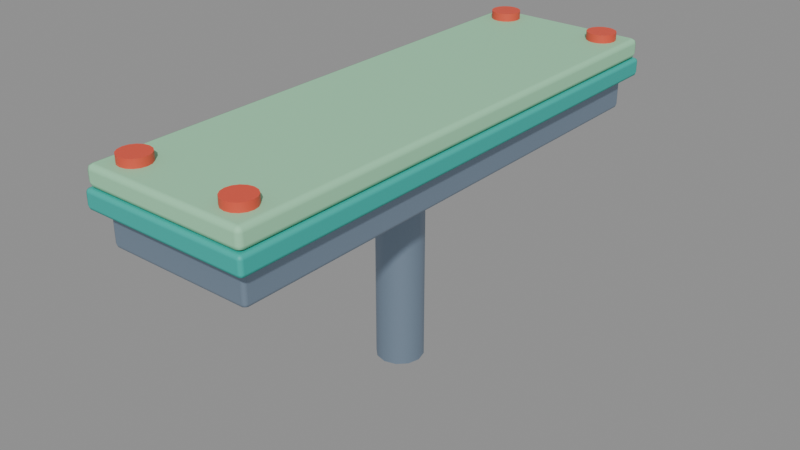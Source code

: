 # Source: PLAT_Toy_Strip.blend  (saved by Blender 5.2.45; exported with 4.5.12 LTS)
import bpy
from mathutils import Matrix  # noqa: F401  (used for matrix-valued properties, if any)

bpy.ops.wm.read_factory_settings(use_empty=True)
scene = bpy.context.scene
scene.name = 'Scene'

# ---- collections
col_plat_toy_strip = bpy.data.collections.new('PLAT_Toy_Strip'); scene.collection.children.link(col_plat_toy_strip)

# ---- materials (node trees are filled in below, after node groups)
mat_m_toytop = bpy.data.materials.new('M_ToyTop')
mat_m_toytop.diffuse_color = (0.3419, 0.7157, 0.4452, 1.0)
mat_m_toyteal = bpy.data.materials.new('M_ToyTeal')
mat_m_toyteal.diffuse_color = (0.02416, 0.4508, 0.3916, 1.0)
mat_m_metal = bpy.data.materials.new('M_Metal')
mat_m_metal.diffuse_color = (0.2747, 0.3663, 0.4793, 1.0)
mat_m_toyred = bpy.data.materials.new('M_ToyRed')
mat_m_toyred.diffuse_color = (0.7835, 0.0865, 0.04667, 1.0)
mat_m_metaldark = bpy.data.materials.new('M_MetalDark')
mat_m_metaldark.diffuse_color = (0.09084, 0.1329, 0.1946, 1.0)

# ---- material node trees
mat_m_toytop.use_nodes = True; mat_m_toytop.node_tree.nodes.clear()
_N = mat_m_toytop.node_tree.nodes; _L = mat_m_toytop.node_tree.links
n0 = _N.new('ShaderNodeBsdfPrincipled'); n0.name = 'Principled BSDF'; n0.location = (-200, 100)
n0.inputs[0].default_value = (0.3419, 0.7157, 0.4452, 1.0)
n0.inputs[2].default_value = 0.65
n0.inputs[10].default_value = 0.005
n1 = _N.new('ShaderNodeOutputMaterial'); n1.name = 'Material Output'; n1.location = (200, 100)
_L.new(n0.outputs[0], n1.inputs[0])
n1.is_active_output = True
mat_m_toyteal.use_nodes = True; mat_m_toyteal.node_tree.nodes.clear()
_N = mat_m_toyteal.node_tree.nodes; _L = mat_m_toyteal.node_tree.links
n0 = _N.new('ShaderNodeBsdfPrincipled'); n0.name = 'Principled BSDF'; n0.location = (-200, 100)
n0.inputs[0].default_value = (0.02416, 0.4508, 0.3916, 1.0)
n0.inputs[2].default_value = 0.55
n0.inputs[10].default_value = 0.005
n1 = _N.new('ShaderNodeOutputMaterial'); n1.name = 'Material Output'; n1.location = (200, 100)
_L.new(n0.outputs[0], n1.inputs[0])
n1.is_active_output = True
mat_m_metal.use_nodes = True; mat_m_metal.node_tree.nodes.clear()
_N = mat_m_metal.node_tree.nodes; _L = mat_m_metal.node_tree.links
n0 = _N.new('ShaderNodeBsdfPrincipled'); n0.name = 'Principled BSDF'; n0.location = (-200, 100)
n0.inputs[0].default_value = (0.2747, 0.3663, 0.4793, 1.0)
n0.inputs[1].default_value = 0.6
n0.inputs[2].default_value = 0.45
n0.inputs[10].default_value = 0.005
n1 = _N.new('ShaderNodeOutputMaterial'); n1.name = 'Material Output'; n1.location = (200, 100)
_L.new(n0.outputs[0], n1.inputs[0])
n1.is_active_output = True
mat_m_toyred.use_nodes = True; mat_m_toyred.node_tree.nodes.clear()
_N = mat_m_toyred.node_tree.nodes; _L = mat_m_toyred.node_tree.links
n0 = _N.new('ShaderNodeBsdfPrincipled'); n0.name = 'Principled BSDF'; n0.location = (-200, 100)
n0.inputs[0].default_value = (0.7835, 0.0865, 0.04667, 1.0)
n0.inputs[2].default_value = 0.55
n0.inputs[10].default_value = 0.005
n1 = _N.new('ShaderNodeOutputMaterial'); n1.name = 'Material Output'; n1.location = (200, 100)
_L.new(n0.outputs[0], n1.inputs[0])
n1.is_active_output = True
mat_m_metaldark.use_nodes = True; mat_m_metaldark.node_tree.nodes.clear()
_N = mat_m_metaldark.node_tree.nodes; _L = mat_m_metaldark.node_tree.links
n0 = _N.new('ShaderNodeBsdfPrincipled'); n0.name = 'Principled BSDF'; n0.location = (-200, 100)
n0.inputs[0].default_value = (0.09084, 0.1329, 0.1946, 1.0)
n0.inputs[1].default_value = 0.6
n0.inputs[10].default_value = 0.005
n1 = _N.new('ShaderNodeOutputMaterial'); n1.name = 'Material Output'; n1.location = (200, 100)
_L.new(n0.outputs[0], n1.inputs[0])
n1.is_active_output = True

# ---- meshes
me_top = bpy.data.meshes.new('Top')
me_top.from_pydata([(-1.25, -4.0, -0.15), (-1.25, -4.0, 0.15), (-1.25, 4.0, -0.15), (-1.25, 4.0, 0.15), (1.25, -4.0, -0.15), (1.25, -4.0, 0.15), (1.25, 4.0, -0.15), (1.25, 4.0, 0.15)], [], [(0, 1, 3, 2), (2, 3, 7, 6), (6, 7, 5, 4), (4, 5, 1, 0), (2, 6, 4, 0), (7, 3, 1, 5)])
me_top.polygons.foreach_set('use_smooth', [True] * 6)
me_top.materials.append(mat_m_toytop)
me_top.update()
me_band = bpy.data.meshes.new('Band')
me_band.from_pydata([(-1.28, -4.03, -0.14), (-1.28, -4.03, 0.14), (-1.28, 4.03, -0.14), (-1.28, 4.03, 0.14), (1.28, -4.03, -0.14), (1.28, -4.03, 0.14), (1.28, 4.03, -0.14), (1.28, 4.03, 0.14)], [], [(0, 1, 3, 2), (2, 3, 7, 6), (6, 7, 5, 4), (4, 5, 1, 0), (2, 6, 4, 0), (7, 3, 1, 5)])
me_band.polygons.foreach_set('use_smooth', [True] * 6)
me_band.materials.append(mat_m_toyteal)
me_band.update()
me_base = bpy.data.meshes.new('Base')
me_base.from_pydata([(-1.1, -3.85, -0.25), (-1.1, -3.85, 0.25), (-1.1, 3.85, -0.25), (-1.1, 3.85, 0.25), (1.1, -3.85, -0.25), (1.1, -3.85, 0.25), (1.1, 3.85, -0.25), (1.1, 3.85, 0.25)], [], [(0, 1, 3, 2), (2, 3, 7, 6), (6, 7, 5, 4), (4, 5, 1, 0), (2, 6, 4, 0), (7, 3, 1, 5)])
me_base.polygons.foreach_set('use_smooth', [True] * 6)
me_base.materials.append(mat_m_metal)
me_base.update()
me_stud__1__1 = bpy.data.meshes.new('Stud_-1_-1')
me_stud__1__1.from_pydata([(0.0, 0.22, -0.06), (0.0, 0.22, 0.06), (0.08419, 0.2033, -0.06), (0.08419, 0.2033, 0.06), (0.1556, 0.1556, -0.06), (0.1556, 0.1556, 0.06), (0.2033, 0.08419, -0.06), (0.2033, 0.08419, 0.06), (0.22, 0.0, -0.06), (0.22, 0.0, 0.06), (0.2033, -0.08419, -0.06), (0.2033, -0.08419, 0.06), (0.1556, -0.1556, -0.06), (0.1556, -0.1556, 0.06), (0.08419, -0.2033, -0.06), (0.08419, -0.2033, 0.06), (0.0, -0.22, -0.06), (0.0, -0.22, 0.06), (-0.08419, -0.2033, -0.06), (-0.08419, -0.2033, 0.06), (-0.1556, -0.1556, -0.06), (-0.1556, -0.1556, 0.06), (-0.2033, -0.08419, -0.06), (-0.2033, -0.08419, 0.06), (-0.22, 0.0, -0.06), (-0.22, 0.0, 0.06), (-0.2033, 0.08419, -0.06), (-0.2033, 0.08419, 0.06), (-0.1556, 0.1556, -0.06), (-0.1556, 0.1556, 0.06), (-0.08419, 0.2033, -0.06), (-0.08419, 0.2033, 0.06)], [], [(0, 1, 3, 2), (2, 3, 5, 4), (4, 5, 7, 6), (6, 7, 9, 8), (8, 9, 11, 10), (10, 11, 13, 12), (12, 13, 15, 14), (14, 15, 17, 16), (16, 17, 19, 18), (18, 19, 21, 20), (20, 21, 23, 22), (22, 23, 25, 24), (24, 25, 27, 26), (26, 27, 29, 28), (3, 1, 31, 29, 27, 25, 23, 21, 19, 17, 15, 13, 11, 9, 7, 5), (28, 29, 31, 30), (30, 31, 1, 0), (0, 2, 4, 6, 8, 10, 12, 14, 16, 18, 20, 22, 24, 26, 28, 30)])
me_stud__1__1.polygons.foreach_set('use_smooth', [True] * 18)
_k = set([(0, 2), (0, 30), (1, 3), (1, 31), (2, 4), (3, 5), (4, 6), (5, 7), (6, 8), (7, 9), (8, 10), (9, 11), (10, 12), (11, 13), (12, 14), (13, 15), (14, 16), (15, 17), (16, 18), (17, 19), (18, 20), (19, 21), (20, 22), (21, 23), (22, 24), (23, 25), (24, 26), (25, 27), (26, 28), (27, 29), (28, 30), (29, 31)])
me_stud__1__1.attributes.new('sharp_edge', 'BOOLEAN', 'EDGE').data.foreach_set('value', [ (min(e.vertices), max(e.vertices)) in _k for e in me_stud__1__1.edges])
me_stud__1__1.materials.append(mat_m_toyred)
me_stud__1__1.update()
me_stud__1_1 = bpy.data.meshes.new('Stud_-1_1')
me_stud__1_1.from_pydata([(0.0, 0.22, -0.06), (0.0, 0.22, 0.06), (0.08419, 0.2033, -0.06), (0.08419, 0.2033, 0.06), (0.1556, 0.1556, -0.06), (0.1556, 0.1556, 0.06), (0.2033, 0.08419, -0.06), (0.2033, 0.08419, 0.06), (0.22, 0.0, -0.06), (0.22, 0.0, 0.06), (0.2033, -0.08419, -0.06), (0.2033, -0.08419, 0.06), (0.1556, -0.1556, -0.06), (0.1556, -0.1556, 0.06), (0.08419, -0.2033, -0.06), (0.08419, -0.2033, 0.06), (0.0, -0.22, -0.06), (0.0, -0.22, 0.06), (-0.08419, -0.2033, -0.06), (-0.08419, -0.2033, 0.06), (-0.1556, -0.1556, -0.06), (-0.1556, -0.1556, 0.06), (-0.2033, -0.08419, -0.06), (-0.2033, -0.08419, 0.06), (-0.22, 0.0, -0.06), (-0.22, 0.0, 0.06), (-0.2033, 0.08419, -0.06), (-0.2033, 0.08419, 0.06), (-0.1556, 0.1556, -0.06), (-0.1556, 0.1556, 0.06), (-0.08419, 0.2033, -0.06), (-0.08419, 0.2033, 0.06)], [], [(0, 1, 3, 2), (2, 3, 5, 4), (4, 5, 7, 6), (6, 7, 9, 8), (8, 9, 11, 10), (10, 11, 13, 12), (12, 13, 15, 14), (14, 15, 17, 16), (16, 17, 19, 18), (18, 19, 21, 20), (20, 21, 23, 22), (22, 23, 25, 24), (24, 25, 27, 26), (26, 27, 29, 28), (3, 1, 31, 29, 27, 25, 23, 21, 19, 17, 15, 13, 11, 9, 7, 5), (28, 29, 31, 30), (30, 31, 1, 0), (0, 2, 4, 6, 8, 10, 12, 14, 16, 18, 20, 22, 24, 26, 28, 30)])
me_stud__1_1.polygons.foreach_set('use_smooth', [True] * 18)
_k = set([(0, 2), (0, 30), (1, 3), (1, 31), (2, 4), (3, 5), (4, 6), (5, 7), (6, 8), (7, 9), (8, 10), (9, 11), (10, 12), (11, 13), (12, 14), (13, 15), (14, 16), (15, 17), (16, 18), (17, 19), (18, 20), (19, 21), (20, 22), (21, 23), (22, 24), (23, 25), (24, 26), (25, 27), (26, 28), (27, 29), (28, 30), (29, 31)])
me_stud__1_1.attributes.new('sharp_edge', 'BOOLEAN', 'EDGE').data.foreach_set('value', [ (min(e.vertices), max(e.vertices)) in _k for e in me_stud__1_1.edges])
me_stud__1_1.materials.append(mat_m_toyred)
me_stud__1_1.update()
me_stud_1__1 = bpy.data.meshes.new('Stud_1_-1')
me_stud_1__1.from_pydata([(0.0, 0.22, -0.06), (0.0, 0.22, 0.06), (0.08419, 0.2033, -0.06), (0.08419, 0.2033, 0.06), (0.1556, 0.1556, -0.06), (0.1556, 0.1556, 0.06), (0.2033, 0.08419, -0.06), (0.2033, 0.08419, 0.06), (0.22, 0.0, -0.06), (0.22, 0.0, 0.06), (0.2033, -0.08419, -0.06), (0.2033, -0.08419, 0.06), (0.1556, -0.1556, -0.06), (0.1556, -0.1556, 0.06), (0.08419, -0.2033, -0.06), (0.08419, -0.2033, 0.06), (0.0, -0.22, -0.06), (0.0, -0.22, 0.06), (-0.08419, -0.2033, -0.06), (-0.08419, -0.2033, 0.06), (-0.1556, -0.1556, -0.06), (-0.1556, -0.1556, 0.06), (-0.2033, -0.08419, -0.06), (-0.2033, -0.08419, 0.06), (-0.22, 0.0, -0.06), (-0.22, 0.0, 0.06), (-0.2033, 0.08419, -0.06), (-0.2033, 0.08419, 0.06), (-0.1556, 0.1556, -0.06), (-0.1556, 0.1556, 0.06), (-0.08419, 0.2033, -0.06), (-0.08419, 0.2033, 0.06)], [], [(0, 1, 3, 2), (2, 3, 5, 4), (4, 5, 7, 6), (6, 7, 9, 8), (8, 9, 11, 10), (10, 11, 13, 12), (12, 13, 15, 14), (14, 15, 17, 16), (16, 17, 19, 18), (18, 19, 21, 20), (20, 21, 23, 22), (22, 23, 25, 24), (24, 25, 27, 26), (26, 27, 29, 28), (3, 1, 31, 29, 27, 25, 23, 21, 19, 17, 15, 13, 11, 9, 7, 5), (28, 29, 31, 30), (30, 31, 1, 0), (0, 2, 4, 6, 8, 10, 12, 14, 16, 18, 20, 22, 24, 26, 28, 30)])
me_stud_1__1.polygons.foreach_set('use_smooth', [True] * 18)
_k = set([(0, 2), (0, 30), (1, 3), (1, 31), (2, 4), (3, 5), (4, 6), (5, 7), (6, 8), (7, 9), (8, 10), (9, 11), (10, 12), (11, 13), (12, 14), (13, 15), (14, 16), (15, 17), (16, 18), (17, 19), (18, 20), (19, 21), (20, 22), (21, 23), (22, 24), (23, 25), (24, 26), (25, 27), (26, 28), (27, 29), (28, 30), (29, 31)])
me_stud_1__1.attributes.new('sharp_edge', 'BOOLEAN', 'EDGE').data.foreach_set('value', [ (min(e.vertices), max(e.vertices)) in _k for e in me_stud_1__1.edges])
me_stud_1__1.materials.append(mat_m_toyred)
me_stud_1__1.update()
me_stud_1_1 = bpy.data.meshes.new('Stud_1_1')
me_stud_1_1.from_pydata([(0.0, 0.22, -0.06), (0.0, 0.22, 0.06), (0.08419, 0.2033, -0.06), (0.08419, 0.2033, 0.06), (0.1556, 0.1556, -0.06), (0.1556, 0.1556, 0.06), (0.2033, 0.08419, -0.06), (0.2033, 0.08419, 0.06), (0.22, 0.0, -0.06), (0.22, 0.0, 0.06), (0.2033, -0.08419, -0.06), (0.2033, -0.08419, 0.06), (0.1556, -0.1556, -0.06), (0.1556, -0.1556, 0.06), (0.08419, -0.2033, -0.06), (0.08419, -0.2033, 0.06), (0.0, -0.22, -0.06), (0.0, -0.22, 0.06), (-0.08419, -0.2033, -0.06), (-0.08419, -0.2033, 0.06), (-0.1556, -0.1556, -0.06), (-0.1556, -0.1556, 0.06), (-0.2033, -0.08419, -0.06), (-0.2033, -0.08419, 0.06), (-0.22, 0.0, -0.06), (-0.22, 0.0, 0.06), (-0.2033, 0.08419, -0.06), (-0.2033, 0.08419, 0.06), (-0.1556, 0.1556, -0.06), (-0.1556, 0.1556, 0.06), (-0.08419, 0.2033, -0.06), (-0.08419, 0.2033, 0.06)], [], [(0, 1, 3, 2), (2, 3, 5, 4), (4, 5, 7, 6), (6, 7, 9, 8), (8, 9, 11, 10), (10, 11, 13, 12), (12, 13, 15, 14), (14, 15, 17, 16), (16, 17, 19, 18), (18, 19, 21, 20), (20, 21, 23, 22), (22, 23, 25, 24), (24, 25, 27, 26), (26, 27, 29, 28), (3, 1, 31, 29, 27, 25, 23, 21, 19, 17, 15, 13, 11, 9, 7, 5), (28, 29, 31, 30), (30, 31, 1, 0), (0, 2, 4, 6, 8, 10, 12, 14, 16, 18, 20, 22, 24, 26, 28, 30)])
me_stud_1_1.polygons.foreach_set('use_smooth', [True] * 18)
_k = set([(0, 2), (0, 30), (1, 3), (1, 31), (2, 4), (3, 5), (4, 6), (5, 7), (6, 8), (7, 9), (8, 10), (9, 11), (10, 12), (11, 13), (12, 14), (13, 15), (14, 16), (15, 17), (16, 18), (17, 19), (18, 20), (19, 21), (20, 22), (21, 23), (22, 24), (23, 25), (24, 26), (25, 27), (26, 28), (27, 29), (28, 30), (29, 31)])
me_stud_1_1.attributes.new('sharp_edge', 'BOOLEAN', 'EDGE').data.foreach_set('value', [ (min(e.vertices), max(e.vertices)) in _k for e in me_stud_1_1.edges])
me_stud_1_1.materials.append(mat_m_toyred)
me_stud_1_1.update()
me_strut = bpy.data.meshes.new('Strut')
me_strut.from_pydata([(0.0, 0.35, -1.5), (0.0, 0.35, 1.5), (0.175, 0.3031, -1.5), (0.175, 0.3031, 1.5), (0.3031, 0.175, -1.5), (0.3031, 0.175, 1.5), (0.35, 0.0, -1.5), (0.35, 0.0, 1.5), (0.3031, -0.175, -1.5), (0.3031, -0.175, 1.5), (0.175, -0.3031, -1.5), (0.175, -0.3031, 1.5), (0.0, -0.35, -1.5), (0.0, -0.35, 1.5), (-0.175, -0.3031, -1.5), (-0.175, -0.3031, 1.5), (-0.3031, -0.175, -1.5), (-0.3031, -0.175, 1.5), (-0.35, 0.0, -1.5), (-0.35, 0.0, 1.5), (-0.3031, 0.175, -1.5), (-0.3031, 0.175, 1.5), (-0.175, 0.3031, -1.5), (-0.175, 0.3031, 1.5)], [], [(0, 1, 3, 2), (2, 3, 5, 4), (4, 5, 7, 6), (6, 7, 9, 8), (8, 9, 11, 10), (10, 11, 13, 12), (12, 13, 15, 14), (14, 15, 17, 16), (16, 17, 19, 18), (18, 19, 21, 20), (3, 1, 23, 21, 19, 17, 15, 13, 11, 9, 7, 5), (20, 21, 23, 22), (22, 23, 1, 0), (0, 2, 4, 6, 8, 10, 12, 14, 16, 18, 20, 22)])
me_strut.polygons.foreach_set('use_smooth', [True] * 14)
_k = set([(0, 2), (0, 22), (1, 3), (1, 23), (2, 4), (3, 5), (4, 6), (5, 7), (6, 8), (7, 9), (8, 10), (9, 11), (10, 12), (11, 13), (12, 14), (13, 15), (14, 16), (15, 17), (16, 18), (17, 19), (18, 20), (19, 21), (20, 22), (21, 23)])
me_strut.attributes.new('sharp_edge', 'BOOLEAN', 'EDGE').data.foreach_set('value', [ (min(e.vertices), max(e.vertices)) in _k for e in me_strut.edges])
me_strut.materials.append(mat_m_metal)
me_strut.update()
me_strutcap = bpy.data.meshes.new('StrutCap')
me_strutcap.from_pydata([(0.0, 0.6, -0.125), (0.0, 0.6, 0.125), (0.3, 0.5196, -0.125), (0.3, 0.5196, 0.125), (0.5196, 0.3, -0.125), (0.5196, 0.3, 0.125), (0.6, 0.0, -0.125), (0.6, 0.0, 0.125), (0.5196, -0.3, -0.125), (0.5196, -0.3, 0.125), (0.3, -0.5196, -0.125), (0.3, -0.5196, 0.125), (0.0, -0.6, -0.125), (0.0, -0.6, 0.125), (-0.3, -0.5196, -0.125), (-0.3, -0.5196, 0.125), (-0.5196, -0.3, -0.125), (-0.5196, -0.3, 0.125), (-0.6, 0.0, -0.125), (-0.6, 0.0, 0.125), (-0.5196, 0.3, -0.125), (-0.5196, 0.3, 0.125), (-0.3, 0.5196, -0.125), (-0.3, 0.5196, 0.125)], [], [(0, 1, 3, 2), (2, 3, 5, 4), (4, 5, 7, 6), (6, 7, 9, 8), (8, 9, 11, 10), (10, 11, 13, 12), (12, 13, 15, 14), (14, 15, 17, 16), (16, 17, 19, 18), (18, 19, 21, 20), (3, 1, 23, 21, 19, 17, 15, 13, 11, 9, 7, 5), (20, 21, 23, 22), (22, 23, 1, 0), (0, 2, 4, 6, 8, 10, 12, 14, 16, 18, 20, 22)])
me_strutcap.polygons.foreach_set('use_smooth', [True] * 14)
_k = set([(0, 2), (0, 22), (1, 3), (1, 23), (2, 4), (3, 5), (4, 6), (5, 7), (6, 8), (7, 9), (8, 10), (9, 11), (10, 12), (11, 13), (12, 14), (13, 15), (14, 16), (15, 17), (16, 18), (17, 19), (18, 20), (19, 21), (20, 22), (21, 23)])
me_strutcap.attributes.new('sharp_edge', 'BOOLEAN', 'EDGE').data.foreach_set('value', [ (min(e.vertices), max(e.vertices)) in _k for e in me_strutcap.edges])
me_strutcap.materials.append(mat_m_metaldark)
me_strutcap.update()

# ---- objects
ob_top = bpy.data.objects.new('Top', me_top)
ob_band = bpy.data.objects.new('Band', me_band)
ob_base = bpy.data.objects.new('Base', me_base)
ob_stud__1__1 = bpy.data.objects.new('Stud_-1_-1', me_stud__1__1)
ob_stud__1_1 = bpy.data.objects.new('Stud_-1_1', me_stud__1_1)
ob_stud_1__1 = bpy.data.objects.new('Stud_1_-1', me_stud_1__1)
ob_stud_1_1 = bpy.data.objects.new('Stud_1_1', me_stud_1_1)
ob_strut = bpy.data.objects.new('Strut', me_strut)
ob_strutcap = bpy.data.objects.new('StrutCap', me_strutcap)

# ---- transforms, parenting, visibility, modifiers, constraints
ob_top.location = (0.0, 0.0, -0.15)
_m = ob_top.modifiers.new('Bevel', 'BEVEL')
_m.width = 0.08
_m.width_pct = 0.08
_m.segments = 2
_m.harden_normals = True
ob_band.location = (0.0, 0.0, -0.44)
_m = ob_band.modifiers.new('Bevel', 'BEVEL')
_m.width = 0.06
_m.width_pct = 0.06
_m.segments = 2
_m.harden_normals = True
ob_base.location = (0.0, 0.0, -0.83)
_m = ob_base.modifiers.new('Bevel', 'BEVEL')
_m.width = 0.06
_m.width_pct = 0.06
_m.segments = 2
_m.harden_normals = True
ob_stud__1__1.location = (-0.85, -3.6, 0.06)
ob_stud__1_1.location = (-0.85, 3.6, 0.06)
ob_stud_1__1.location = (0.85, -3.6, 0.06)
ob_stud_1_1.location = (0.85, 3.6, 0.06)
ob_strut.location = (0.0, 0.0, -2.5)
ob_strutcap.location = (0.0, 0.0, -1.15)

# ---- collection membership
col_plat_toy_strip.objects.link(ob_top)
col_plat_toy_strip.objects.link(ob_band)
col_plat_toy_strip.objects.link(ob_base)
col_plat_toy_strip.objects.link(ob_stud__1__1)
col_plat_toy_strip.objects.link(ob_stud__1_1)
col_plat_toy_strip.objects.link(ob_stud_1__1)
col_plat_toy_strip.objects.link(ob_stud_1_1)
col_plat_toy_strip.objects.link(ob_strut)
col_plat_toy_strip.objects.link(ob_strutcap)

# ---- scene / render settings (as saved in the file)
scene.frame_start = 1; scene.frame_end = 250; scene.frame_set(1)
scene.render.engine = 'BLENDER_EEVEE_NEXT'
scene.render.fps = 30
scene.render.bake_bias = 0.0
scene.render.bake_samples = 0
scene.render.compositor_device = 'GPU'
scene.eevee.use_volume_custom_range = False
scene.eevee.fast_gi_thickness_near = 0.1
scene.eevee.fast_gi_thickness_far = 0.0
scene.eevee.ray_tracing_options.screen_trace_thickness = 0.1
bpy.context.view_layer.update()

# ---- added for rendering (the .blend has no active camera and no usable light): camera, sun + grey world if the file has none
cam_auto = bpy.data.cameras.new('AutoCamera')
cam_auto.lens = 50.0
cam_auto.sensor_width = 36.0
cam_auto.clip_end = 1000.0
ob_auto_camera = bpy.data.objects.new('AutoCamera', cam_auto)
scene.collection.objects.link(ob_auto_camera)
ob_auto_camera.location = (8.70359, -10.4443, 5.02287)
ob_auto_camera.rotation_euler = (1.09748, -7.21219e-08, 0.694738)
scene.camera = ob_auto_camera
light_auto_sun = bpy.data.lights.new('AutoSun', 'SUN')
light_auto_sun.energy = 3.0
light_auto_sun.angle = 0.0523599
ob_auto_sun = bpy.data.objects.new('AutoSun', light_auto_sun)
scene.collection.objects.link(ob_auto_sun)
ob_auto_sun.rotation_euler = (0.872665, 0.174533, 0.523599)
if scene.world is None:
    world_auto = bpy.data.worlds.new('AutoWorld')
    world_auto.color = (0.3, 0.3, 0.3)
    scene.world = world_auto
bpy.context.view_layer.update()
